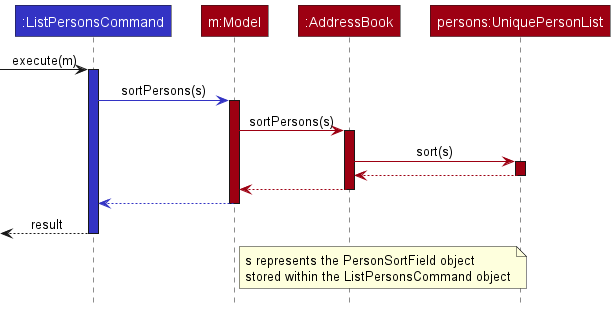

The diagram above was rendered by PlantUML. Its source (embedded in the PNG):
@startuml
!include style.puml


Participant ":ListPersonsCommand" as listPersonsCommand LOGIC_COLOR
Participant "m:Model" as model MODEL_COLOR
Participant ":AddressBook" as addressBook MODEL_COLOR
Participant "persons:UniquePersonList" as uniquePersonList MODEL_COLOR


' Operation arrows
[-> listPersonsCommand : execute(m)
activate listPersonsCommand LOGIC_COLOR

listPersonsCommand -[LOGIC_COLOR]> model : sortPersons(s)
activate model MODEL_COLOR

model -[MODEL_COLOR]> addressBook : sortPersons(s)
activate addressBook MODEL_COLOR

addressBook -[MODEL_COLOR]> uniquePersonList : sort(s)
activate uniquePersonList MODEL_COLOR


' Return arrows
addressBook <-[MODEL_COLOR]- uniquePersonList
deactivate uniquePersonList

model <-[MODEL_COLOR]- addressBook
deactivate addressBook

listPersonsCommand <-[LOGIC_COLOR]- model
deactivate model

[<-- listPersonsCommand : result
deactivate listPersonsCommand

skinparam NoteTextAlignment left
note right of model : s represents the PersonSortField object\nstored within the ListPersonsCommand object

@enduml